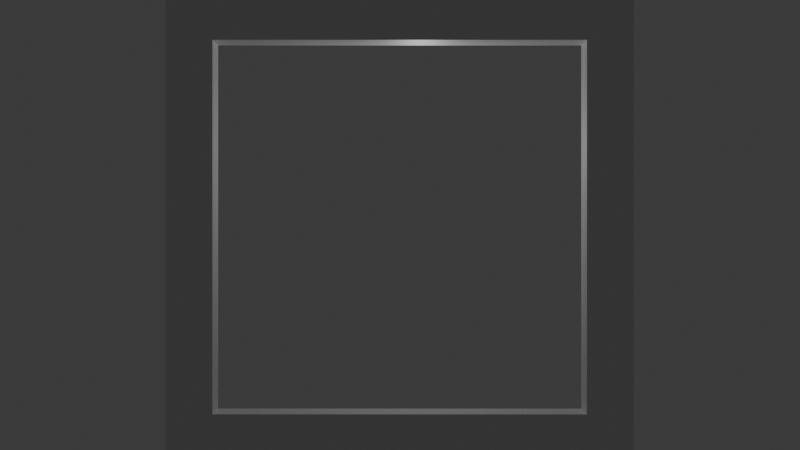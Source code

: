 # Source: building_hatch.blend  (saved by Blender 4.0.36; exported with 4.5.12 LTS)
import bpy
from mathutils import Matrix  # noqa: F401  (used for matrix-valued properties, if any)

bpy.ops.wm.read_factory_settings(use_empty=True)
scene = bpy.context.scene
scene.name = 'Scene'

# ---- collections
col_collection = bpy.data.collections.new('Collection'); scene.collection.children.link(col_collection)
col_collection_2 = bpy.data.collections.new('Collection 2'); col_collection.children.link(col_collection_2)

# ---- materials (node trees are filled in below, after node groups)
mat_material = bpy.data.materials.new('Material')
mat_material.alpha_threshold = 0.0
mat_material.use_transparent_shadow = False
mat_material.roughness = 0.5
mat_material.line_color = (0.0, 0.0, 0.0, 1.0)
mat_material_001 = bpy.data.materials.new('Material.001')
mat_material_001.use_transparent_shadow = False

# ---- material node trees
mat_material.use_nodes = True; mat_material.node_tree.nodes.clear()
_N = mat_material.node_tree.nodes; _L = mat_material.node_tree.links
n0 = _N.new('ShaderNodeOutputMaterial'); n0.name = 'Material Output'; n0.location = (300, 300)
n1 = _N.new('ShaderNodeBsdfPrincipled'); n1.name = 'Principled BSDF'; n1.location = (10, 300)
n1.inputs[3].default_value = 1.45
_L.new(n1.outputs[0], n0.inputs[0])
n0.is_active_output = True
mat_material_001.use_nodes = True; mat_material_001.node_tree.nodes.clear()
_N = mat_material_001.node_tree.nodes; _L = mat_material_001.node_tree.links
n0 = _N.new('ShaderNodeBsdfPrincipled'); n0.name = 'Principled BSDF'; n0.location = (10, 300)
n0.inputs[0].default_value = (0.247, 0.247, 0.247, 1.0)
n0.inputs[1].default_value = 1.0
n0.inputs[2].default_value = 0.7333
n0.inputs[3].default_value = 1.45
n1 = _N.new('ShaderNodeOutputMaterial'); n1.name = 'Material Output'; n1.location = (300, 300)
_L.new(n0.outputs[0], n1.inputs[0])
n1.is_active_output = True

# ---- world
world_world = bpy.data.worlds.new('World'); scene.world = world_world
world_world.use_nodes = True; world_world.node_tree.nodes.clear()
_N = world_world.node_tree.nodes; _L = world_world.node_tree.links
n0 = _N.new('ShaderNodeOutputWorld'); n0.name = 'World Output'; n0.location = (300, 300)
n1 = _N.new('ShaderNodeBackground'); n1.name = 'Background'; n1.location = (10, 300)
n1.inputs[0].default_value = (0.05088, 0.05088, 0.05088, 1.0)
_L.new(n1.outputs[0], n0.inputs[0])
n0.is_active_output = True
world_world.color = (0.05088, 0.05088, 0.05088)
world_world.use_sun_shadow = False
world_world.sun_shadow_jitter_overblur = 0.0

# ---- cameras
cam_camera = bpy.data.cameras.new('Camera')
cam_camera.clip_end = 100.0
cam_camera.ortho_scale = 7.314

# ---- lights
light_light = bpy.data.lights.new('Light', 'POINT')
light_light.transmission_factor = 0.0
light_light.use_soft_falloff = False
light_light.energy = 1000.0
light_light.shadow_soft_size = 0.1
light_light.shadow_maximum_resolution = 0.006
light_light.use_absolute_resolution = True

# ---- meshes
me_cube = bpy.data.meshes.new('Cube')
me_cube.from_pydata([(1.0, 1.0, 1.0), (1.0, -1.0, 1.0), (-1.0, 1.0, 1.0), (-1.0, -1.0, 1.0), (0.8, -1.0, 1.0), (0.8, 1.0, 1.0), (-0.8, -1.0, 1.0), (-0.8, 1.0, 1.0), (0.8, 0.8, 1.0), (0.8, -0.8, 1.0), (-0.8, 0.8, 1.0), (-0.8, -0.8, 1.0), (-0.8, -1.0, -2.0), (-1.0, -1.0, -2.0), (1.0, -1.0, -2.0), (-1.0, 1.0, -2.0), (0.8, 1.0, -2.0), (1.0, 1.0, -2.0), (-0.8, 1.0, -2.0), (0.8, -1.0, -2.0), (0.8, 0.8, -2.0), (-0.8, -0.8, -2.0), (-0.8, 0.8, -2.0), (0.8, -0.8, -2.0)], [], [(12, 13, 15, 18, 22, 21), (5, 8, 9, 4, 1, 0), (5, 7, 10, 8), (6, 4, 9, 11), (12, 21, 23, 19), (11, 9, 23, 21), (9, 8, 20, 23), (13, 3, 2, 15), (0, 17, 16, 18, 15, 2, 7, 5), (8, 10, 22, 20), (6, 3, 13, 12, 19, 14, 1, 4), (10, 11, 21, 22), (6, 11, 10, 7, 2, 3), (22, 18, 16, 20), (17, 0, 1, 14), (14, 19, 23, 16, 17)])
_uv = me_cube.uv_layers.new(name='UVMap')
_uv.uv.foreach_set('vector', [0.0, 0.0, 0.0, 0.0, 0.0, 0.0, 0.0, 0.0, 0.0, 0.0, 0.0, 0.0, 0.0, 0.0, 0.0, 0.0, 0.0, 0.0, 0.0, 0.0, 0.0, 0.0, 0.0, 0.0, 0.0, 0.0, 0.0, 0.0, 0.0, 0.0, 0.0, 0.0, 0.0, 0.0, 0.0, 0.0, 0.0, 0.0, 0.0, 0.0, 0.0, 0.0, 0.0, 0.0, 0.0, 0.0, 0.0, 0.0, 0.0, 0.0, 0.0, 0.0, 0.0, 0.0, 0.0, 0.0, 0.0, 0.0, 0.0, 0.0, 0.0, 0.0, 0.0, 0.0, 0.0, 0.0, 0.0, 0.0, 0.0, 0.0, 0.0, 0.0, 0.0, 0.0, 0.0, 0.0, 0.0, 0.0, 0.0, 0.0, 0.0, 0.0, 0.0, 0.0, 0.0, 0.0, 0.0, 0.0, 0.0, 0.0, 0.0, 0.0, 0.0, 0.0, 0.0, 0.0, 0.0, 0.0, 0.0, 0.0, 0.0, 0.0, 0.0, 0.0, 0.0, 0.0, 0.0, 0.0, 0.0, 0.0, 0.0, 0.0, 0.0, 0.0, 0.0, 0.0, 0.0, 0.0, 0.0, 0.0, 0.0, 0.0, 0.0, 0.0, 0.0, 0.0, 0.0, 0.0, 0.0, 0.0, 0.0, 0.0, 0.0, 0.0, 0.0, 0.0, 0.0, 0.0, 0.0, 0.0, 0.0, 0.0, 0.0, 0.0, 0.0, 0.0, 0.0, 0.0, 0.0, 0.0, 0.0, 0.0, 0.0, 0.0, 0.0, 0.0, 0.0, 0.0])
me_cube.materials.append(mat_material)
me_cube.use_mirror_vertex_groups = False
me_cube.update()
me_cube_002 = bpy.data.meshes.new('Cube.002')
me_cube_002.from_pydata([(-8.0, -8.0, -0.5), (-8.0, -8.0, 0.5), (-8.0, 8.0, -0.5), (-8.0, 8.0, 0.5), (-2.262, -8.0, -0.5), (-2.262, -8.0, 0.5), (2.25, 8.0, -0.5), (2.25, 8.0, 0.5), (2.25, 6.667, 0.5), (-2.262, -6.667, 0.5), (-2.262, -6.667, -0.5), (2.25, 6.667, -0.5), (-2.262, -8.0, 0.1667), (-2.262, -8.0, -0.1667), (-2.262, -6.667, 0.1667), (-2.262, -6.667, -0.1667), (-2.262, -7.111, 0.1667), (-2.262, -7.111, -0.1667), (-2.262, -7.556, 0.1667), (-2.262, -7.556, -0.1667), (-1.762, -7.111, 0.1667), (-1.762, -7.111, -0.1667), (-1.762, -7.556, 0.1667), (-1.762, -7.556, -0.1667), (2.25, 8.0, 0.1667), (2.25, 8.0, -0.1667), (2.25, 6.667, 0.1667), (2.25, 6.667, -0.1667), (2.25, 7.556, -0.1667), (2.25, 7.111, -0.1667), (2.25, 7.556, 0.1667), (2.25, 7.111, 0.1667), (2.75, 7.556, -0.1667), (2.75, 7.111, -0.1667), (2.75, 7.556, 0.1667), (2.75, 7.111, 0.1667)], [], [(0, 1, 3, 2), (2, 3, 7, 24, 25, 6), (4, 13, 12, 5, 1, 0), (1, 5, 9, 8, 7, 3), (17, 16, 20, 21), (20, 22, 23, 21), (19, 17, 21, 23), (18, 19, 23, 22), (16, 18, 22, 20), (29, 31, 26, 27), (6, 25, 27, 11), (7, 8, 26, 31, 30, 24), (25, 24, 30, 28), (28, 30, 34, 32), (32, 34, 35, 33), (29, 28, 32, 33), (31, 29, 33, 35), (30, 31, 35, 34), (12, 14, 9, 5), (13, 4, 10, 15, 17, 19), (15, 14, 16, 17), (13, 19, 18, 12), (2, 6, 11, 10, 4, 0), (10, 11, 27, 26, 8, 9, 14, 15)])
_uv = me_cube_002.uv_layers.new(name='UVMap')
_uv.uv.foreach_set('vector', [0.375, 0.0, 0.625, 0.0, 0.625, 0.25, 0.375, 0.25, 0.375, 0.25, 0.625, 0.25, 0.625, 0.5, 0.5417, 0.5, 0.4583, 0.5, 0.375, 0.5, 0.375, 0.75, 0.4583, 0.75, 0.5417, 0.75, 0.625, 0.75, 0.625, 1.0, 0.375, 1.0, 0.625, 1.0, 0.625, 0.75, 0.625, 0.6667, 0.625, 0.5833, 0.625, 0.5, 0.625, 0.25, 0.4583, 0.6944, 0.5417, 0.6944, 0.5417, 0.6944, 0.4583, 0.6944, 0.5417, 0.6944, 0.5417, 0.7222, 0.4583, 0.7222, 0.4583, 0.6944, 0.4583, 0.7222, 0.4583, 0.6944, 0.4583, 0.6944, 0.4583, 0.7222, 0.5417, 0.7222, 0.4583, 0.7222, 0.4583, 0.7222, 0.5417, 0.7222, 0.5417, 0.6944, 0.5417, 0.7222, 0.5417, 0.7222, 0.5417, 0.6944, 0.4583, 0.5556, 0.5417, 0.5556, 0.5417, 0.5833, 0.4583, 0.5833, 0.375, 0.5, 0.4583, 0.5, 0.4583, 0.5833, 0.375, 0.5833, 0.625, 0.5, 0.625, 0.5833, 0.5417, 0.5833, 0.5417, 0.5556, 0.5417, 0.5278, 0.5417, 0.5, 0.4583, 0.5, 0.5417, 0.5, 0.5417, 0.5278, 0.4583, 0.5278, 0.4583, 0.5278, 0.5417, 0.5278, 0.5417, 0.5278, 0.4583, 0.5278, 0.4583, 0.5278, 0.5417, 0.5278, 0.5417, 0.5556, 0.4583, 0.5556, 0.4583, 0.5556, 0.4583, 0.5278, 0.4583, 0.5278, 0.4583, 0.5556, 0.5417, 0.5556, 0.4583, 0.5556, 0.4583, 0.5556, 0.5417, 0.5556, 0.5417, 0.5278, 0.5417, 0.5556, 0.5417, 0.5556, 0.5417, 0.5278, 0.5417, 0.75, 0.5417, 0.6667, 0.625, 0.6667, 0.625, 0.75, 0.4583, 0.75, 0.375, 0.75, 0.375, 0.6667, 0.4583, 0.6667, 0.4583, 0.6944, 0.4583, 0.7222, 0.4583, 0.6667, 0.5417, 0.6667, 0.5417, 0.6944, 0.4583, 0.6944, 0.4583, 0.75, 0.4583, 0.7222, 0.5417, 0.7222, 0.5417, 0.75, 0.375, 0.25, 0.375, 0.5, 0.375, 0.5833, 0.375, 0.6667, 0.375, 0.75, 0.375, 1.0, 0.375, 0.6667, 0.375, 0.5833, 0.4583, 0.5833, 0.5417, 0.5833, 0.625, 0.5833, 0.625, 0.6667, 0.5417, 0.6667, 0.4583, 0.6667])
me_cube_002.materials.append(mat_material_001)
me_cube_002.update()
me_cube_003 = bpy.data.meshes.new('Cube.003')
me_cube_003.from_pydata([(-8.0, -8.0, -0.5), (-8.0, -8.0, 0.5), (-8.0, 8.0, -0.5), (-8.0, 8.0, 0.5), (-2.262, -8.0, -0.5), (-2.262, -8.0, 0.5), (2.25, 8.0, -0.5), (2.25, 8.0, 0.5), (2.25, 6.667, 0.5), (-2.262, -6.667, 0.5), (-2.262, -6.667, -0.5), (2.25, 6.667, -0.5), (-2.262, -8.0, 0.1667), (-2.262, -8.0, -0.1667), (-2.262, -6.667, 0.1667), (-2.262, -6.667, -0.1667), (-2.262, -7.111, 0.1667), (-2.262, -7.111, -0.1667), (-2.262, -7.556, 0.1667), (-2.262, -7.556, -0.1667), (-2.762, -7.111, 0.1667), (-2.762, -7.111, -0.1667), (-2.762, -7.556, 0.1667), (-2.762, -7.556, -0.1667), (2.25, 8.0, 0.1667), (2.25, 8.0, -0.1667), (2.25, 6.667, 0.1667), (2.25, 6.667, -0.1667), (2.25, 7.556, -0.1667), (2.25, 7.111, -0.1667), (2.25, 7.556, 0.1667), (2.25, 7.111, 0.1667), (1.75, 7.556, -0.1667), (1.75, 7.111, -0.1667), (1.75, 7.556, 0.1667), (1.75, 7.111, 0.1667)], [], [(0, 1, 3, 2), (2, 3, 7, 24, 25, 6), (4, 13, 12, 5, 1, 0), (2, 6, 11, 10, 4, 0), (17, 16, 20, 21), (20, 22, 23, 21), (19, 17, 21, 23), (18, 19, 23, 22), (16, 18, 22, 20), (29, 31, 26, 27), (6, 25, 27, 11), (7, 8, 26, 31, 30, 24), (25, 24, 30, 28), (28, 30, 34, 32), (32, 34, 35, 33), (29, 28, 32, 33), (31, 29, 33, 35), (30, 31, 35, 34), (12, 14, 9, 5), (13, 4, 10, 15, 17, 19), (15, 14, 16, 17), (13, 19, 18, 12), (1, 5, 9, 8, 7, 3), (10, 11, 27, 26, 8, 9, 14, 15)])
_uv = me_cube_003.uv_layers.new(name='UVMap')
_uv.uv.foreach_set('vector', [0.375, 0.0, 0.625, 0.0, 0.625, 0.25, 0.375, 0.25, 0.375, 0.25, 0.625, 0.25, 0.625, 0.5, 0.5417, 0.5, 0.4583, 0.5, 0.375, 0.5, 0.375, 0.75, 0.4583, 0.75, 0.5417, 0.75, 0.625, 0.75, 0.625, 1.0, 0.375, 1.0, 0.375, 0.25, 0.375, 0.5, 0.375, 0.5833, 0.375, 0.6667, 0.375, 0.75, 0.375, 1.0, 0.4583, 0.6944, 0.5417, 0.6944, 0.5417, 0.6944, 0.4583, 0.6944, 0.5417, 0.6944, 0.5417, 0.7222, 0.4583, 0.7222, 0.4583, 0.6944, 0.4583, 0.7222, 0.4583, 0.6944, 0.4583, 0.6944, 0.4583, 0.7222, 0.5417, 0.7222, 0.4583, 0.7222, 0.4583, 0.7222, 0.5417, 0.7222, 0.5417, 0.6944, 0.5417, 0.7222, 0.5417, 0.7222, 0.5417, 0.6944, 0.4583, 0.5556, 0.5417, 0.5556, 0.5417, 0.5833, 0.4583, 0.5833, 0.375, 0.5, 0.4583, 0.5, 0.4583, 0.5833, 0.375, 0.5833, 0.625, 0.5, 0.625, 0.5833, 0.5417, 0.5833, 0.5417, 0.5556, 0.5417, 0.5278, 0.5417, 0.5, 0.4583, 0.5, 0.5417, 0.5, 0.5417, 0.5278, 0.4583, 0.5278, 0.4583, 0.5278, 0.5417, 0.5278, 0.5417, 0.5278, 0.4583, 0.5278, 0.4583, 0.5278, 0.5417, 0.5278, 0.5417, 0.5556, 0.4583, 0.5556, 0.4583, 0.5556, 0.4583, 0.5278, 0.4583, 0.5278, 0.4583, 0.5556, 0.5417, 0.5556, 0.4583, 0.5556, 0.4583, 0.5556, 0.5417, 0.5556, 0.5417, 0.5278, 0.5417, 0.5556, 0.5417, 0.5556, 0.5417, 0.5278, 0.5417, 0.75, 0.5417, 0.6667, 0.625, 0.6667, 0.625, 0.75, 0.4583, 0.75, 0.375, 0.75, 0.375, 0.6667, 0.4583, 0.6667, 0.4583, 0.6944, 0.4583, 0.7222, 0.4583, 0.6667, 0.5417, 0.6667, 0.5417, 0.6944, 0.4583, 0.6944, 0.4583, 0.75, 0.4583, 0.7222, 0.5417, 0.7222, 0.5417, 0.75, 0.625, 1.0, 0.625, 0.75, 0.625, 0.6667, 0.625, 0.5833, 0.625, 0.5, 0.625, 0.25, 0.375, 0.6667, 0.375, 0.5833, 0.4583, 0.5833, 0.5417, 0.5833, 0.625, 0.5833, 0.625, 0.6667, 0.5417, 0.6667, 0.4583, 0.6667])
me_cube_003.materials.append(mat_material_001)
me_cube_003.update()

# ---- objects
ob_cube = bpy.data.objects.new('Cube', me_cube)
ob_light = bpy.data.objects.new('Light', light_light)
ob_camera = bpy.data.objects.new('Camera', cam_camera)
ob_cube_001 = bpy.data.objects.new('Cube.001', me_cube_002)
ob_cube_002 = bpy.data.objects.new('Cube.002', me_cube_003)

# ---- transforms, parenting, visibility, modifiers, constraints
ob_cube.location = (0.0, 0.0, -0.5)
ob_cube.scale = (10.0, 10.0, 0.5)
ob_cube.lock_rotations_4d = False
ob_cube.empty_display_type = 'ARROWS'
ob_cube.lineart.crease_threshold = 0.0
ob_light.location = (4.076, 1.005, 5.904)
ob_light.rotation_euler = (0.6503, 0.05522, 1.866)
ob_light.lock_rotations_4d = False
ob_light.empty_display_type = 'ARROWS'
ob_light.color = (0.0, 0.0, 0.0, 0.0)
ob_light.lineart.crease_threshold = 0.0
ob_camera.location = (0.0903, 0.03355, -48.96)
ob_camera.rotation_euler = (0.0, 3.142, -1.571)
ob_camera.lock_rotations_4d = False
ob_camera.empty_display_type = 'ARROWS'
ob_camera.color = (0.0, 0.0, 0.0, 0.0)
ob_camera.display_type = 'WIRE'
ob_camera.lineart.crease_threshold = 0.0
ob_cube_001.location = (-10.76, 0.0, 1.25)
ob_cube_001.rotation_euler = (0.0, 0.7854, 0.0)
ob_cube_002.location = (10.32, 0.0, 1.25)
ob_cube_002.rotation_euler = (0.0, 0.7854, -3.142)

# ---- collection membership
col_collection.objects.link(ob_cube)
col_collection.objects.link(ob_light)
col_collection.objects.link(ob_camera)
col_collection.objects.link(ob_cube_001)
col_collection.objects.link(ob_cube_002)

# ---- scene / render settings (as saved in the file)
scene.camera = ob_camera
scene.frame_start = 0; scene.frame_end = 160; scene.frame_set(160)
scene.render.engine = 'BLENDER_EEVEE_NEXT'
scene.cycles.sampling_pattern = 'TABULATED_SOBOL'
bpy.context.view_layer.update()
